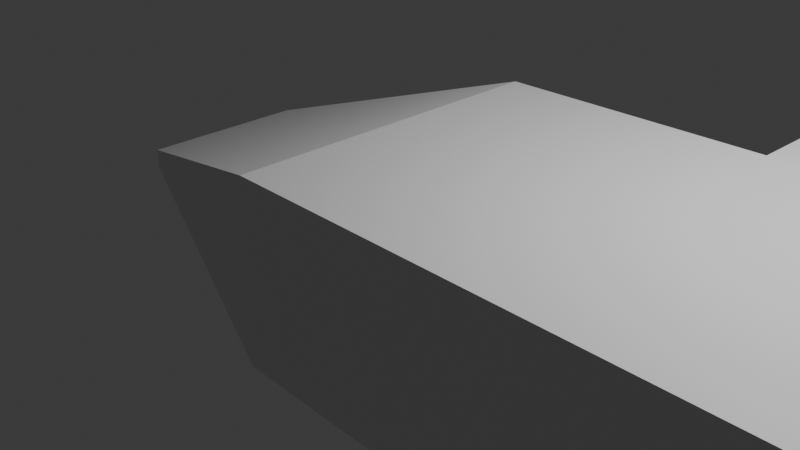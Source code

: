 # Source: ship.blend  (saved by Blender 4.0.36; exported with 4.5.12 LTS)
import bpy
from mathutils import Matrix  # noqa: F401  (used for matrix-valued properties, if any)

bpy.ops.wm.read_factory_settings(use_empty=True)
scene = bpy.context.scene
scene.name = 'Scene'

# ---- collections
col_collection = bpy.data.collections.new('Collection'); scene.collection.children.link(col_collection)

# ---- materials (node trees are filled in below, after node groups)
mat_material = bpy.data.materials.new('Material')
mat_material.alpha_threshold = 0.0
mat_material.use_transparent_shadow = False
mat_material.roughness = 0.5
mat_material.line_color = (0.0, 0.0, 0.0, 1.0)

# ---- material node trees
mat_material.use_nodes = True; mat_material.node_tree.nodes.clear()
_N = mat_material.node_tree.nodes; _L = mat_material.node_tree.links
n0 = _N.new('ShaderNodeOutputMaterial'); n0.name = 'Material Output'; n0.location = (300, 300)
n1 = _N.new('ShaderNodeBsdfPrincipled'); n1.name = 'Principled BSDF'; n1.location = (10, 300)
n1.inputs[3].default_value = 1.45
_L.new(n1.outputs[0], n0.inputs[0])
n0.is_active_output = True

# ---- world
world_world = bpy.data.worlds.new('World'); scene.world = world_world
world_world.use_nodes = True; world_world.node_tree.nodes.clear()
_N = world_world.node_tree.nodes; _L = world_world.node_tree.links
n0 = _N.new('ShaderNodeOutputWorld'); n0.name = 'World Output'; n0.location = (300, 300)
n1 = _N.new('ShaderNodeBackground'); n1.name = 'Background'; n1.location = (10, 300)
n1.inputs[0].default_value = (0.05088, 0.05088, 0.05088, 1.0)
_L.new(n1.outputs[0], n0.inputs[0])
n0.is_active_output = True
world_world.color = (0.05088, 0.05088, 0.05088)
world_world.use_sun_shadow = False
world_world.sun_shadow_jitter_overblur = 0.0

# ---- cameras
cam_camera = bpy.data.cameras.new('Camera')
cam_camera.clip_end = 100.0
cam_camera.ortho_scale = 7.314

# ---- lights
light_light = bpy.data.lights.new('Light', 'POINT')
light_light.transmission_factor = 0.0
light_light.use_soft_falloff = False
light_light.energy = 1000.0
light_light.shadow_soft_size = 0.1
light_light.shadow_maximum_resolution = 0.006
light_light.use_absolute_resolution = True

# ---- meshes
me_cube = bpy.data.meshes.new('Cube')
me_cube.from_pydata([(12.91, 2.063, 1.131), (12.91, 2.063, -1.131), (12.91, -2.063, 1.131), (12.91, -2.063, -1.131), (-3.014, 0.929, 0.1053), (-0.1053, 1.824, 1.0), (-3.014, 0.929, -0.1053), (-0.1053, 1.824, -1.0), (-3.014, -0.929, 0.1053), (-0.1053, -1.824, 1.0), (-0.1053, -1.824, -1.0), (-3.014, -0.929, -0.1053), (-1.118, 5.444, -2.498)], [], [(7, 1, 3, 10), (0, 5, 9, 2), (3, 2, 9, 10), (1, 0, 2, 3), (11, 8, 4, 6), (7, 10, 11, 6), (10, 9, 8, 11), (5, 7, 6, 4), (9, 5, 4, 8), (7, 5, 0, 1)])
_uv = me_cube.uv_layers.new(name='UVMap')
_uv.uv.foreach_set('vector', [0.1454, 0.5, 0.375, 0.5, 0.375, 0.75, 0.1454, 0.75, 0.625, 0.5, 0.8546, 0.5, 0.8546, 0.75, 0.625, 0.75, 0.375, 0.75, 0.625, 0.75, 0.625, 0.9796, 0.375, 0.9796, 0.375, 0.5, 0.625, 0.5, 0.625, 0.75, 0.375, 0.75, 0.4868, 0.06132, 0.5132, 0.06132, 0.5132, 0.1887, 0.4868, 0.1887, 0.375, 0.25, 0.375, 0.0, 0.4868, 0.06132, 0.4868, 0.1887, 0.375, 0.0, 0.625, 0.0, 0.5132, 0.06132, 0.4868, 0.06132, 0.625, 0.2704, 0.375, 0.2704, 0.4868, 0.1887, 0.5132, 0.1887, 0.625, 0.0, 0.625, 0.25, 0.5132, 0.1887, 0.5132, 0.06132, 0.375, 0.2704, 0.625, 0.2704, 0.625, 0.5, 0.375, 0.5])
me_cube.materials.append(mat_material)
me_cube.use_mirror_vertex_groups = False
me_cube.update()
me_cube_001 = bpy.data.meshes.new('Cube.001')
me_cube_001.from_pydata([(-1.0, -1.0, -1.0), (-1.0, -1.0, 1.0), (-1.0, 1.0, -1.0), (-1.0, 1.0, 1.0), (1.0, -1.0, -1.0), (1.0, -1.0, 1.0), (1.0, 1.0, -1.0), (1.0, 1.0, 1.0)], [], [(0, 1, 3, 2), (2, 3, 7, 6), (6, 7, 5, 4), (4, 5, 1, 0), (2, 6, 4, 0), (7, 3, 1, 5)])
_uv = me_cube_001.uv_layers.new(name='UVMap')
_uv.uv.foreach_set('vector', [0.375, 0.0, 0.625, 0.0, 0.625, 0.25, 0.375, 0.25, 0.375, 0.25, 0.625, 0.25, 0.625, 0.5, 0.375, 0.5, 0.375, 0.5, 0.625, 0.5, 0.625, 0.75, 0.375, 0.75, 0.375, 0.75, 0.625, 0.75, 0.625, 1.0, 0.375, 1.0, 0.125, 0.5, 0.375, 0.5, 0.375, 0.75, 0.125, 0.75, 0.625, 0.5, 0.875, 0.5, 0.875, 0.75, 0.625, 0.75])
me_cube_001.update()

# ---- objects
ob_cube = bpy.data.objects.new('Cube', me_cube)
ob_light = bpy.data.objects.new('Light', light_light)
ob_camera = bpy.data.objects.new('Camera', cam_camera)
ob_cube_001 = bpy.data.objects.new('Cube.001', me_cube_001)

# ---- transforms, parenting, visibility, modifiers, constraints
ob_cube.location = (0.0, 0.0, 0.0)
ob_cube.lock_rotations_4d = False
ob_cube.empty_display_type = 'ARROWS'
ob_cube.lineart.crease_threshold = 0.0
ob_light.location = (4.076, 1.005, 5.904)
ob_light.rotation_euler = (0.6503, 0.05522, 1.866)
ob_light.lock_rotations_4d = False
ob_light.empty_display_type = 'ARROWS'
ob_light.color = (0.0, 0.0, 0.0, 0.0)
ob_light.lineart.crease_threshold = 0.0
ob_camera.location = (7.359, -6.926, 4.958)
ob_camera.rotation_euler = (1.109, 0.0, 0.8149)
ob_camera.lock_rotations_4d = False
ob_camera.empty_display_type = 'ARROWS'
ob_camera.color = (0.0, 0.0, 0.0, 0.0)
ob_camera.display_type = 'WIRE'
ob_camera.lineart.crease_threshold = 0.0
ob_cube_001.location = (3.726, 3.07, -0.09537)

# ---- collection membership
col_collection.objects.link(ob_cube)
col_collection.objects.link(ob_light)
col_collection.objects.link(ob_camera)
col_collection.objects.link(ob_cube_001)

# ---- scene / render settings (as saved in the file)
scene.camera = ob_camera
scene.frame_start = 1; scene.frame_end = 250; scene.frame_set(1)
scene.render.engine = 'BLENDER_EEVEE_NEXT'
scene.cycles.sampling_pattern = 'TABULATED_SOBOL'
bpy.context.view_layer.update()
